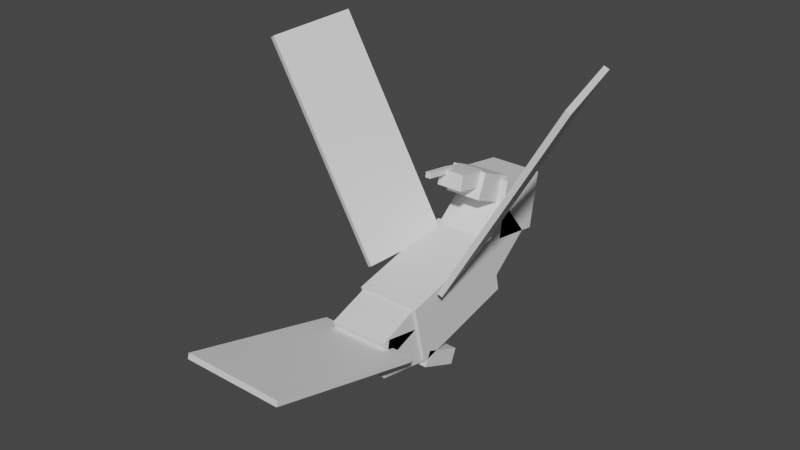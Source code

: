 # Source: swellow.blend  (saved by Blender 2.81.16; exported with 4.5.12 LTS)
import bpy
from mathutils import Matrix  # noqa: F401  (used for matrix-valued properties, if any)

bpy.ops.wm.read_factory_settings(use_empty=True)
scene = bpy.context.scene
scene.name = 'Scene'

# ---- collections
col_collection = bpy.data.collections.new('Collection'); scene.collection.children.link(col_collection)

# ---- materials (node trees are filled in below, after node groups)
mat_default_obj = bpy.data.materials.new('Default OBJ')
mat_default_obj.use_transparent_shadow = False

# ---- material node trees
mat_default_obj.use_nodes = True; mat_default_obj.node_tree.nodes.clear()
_N = mat_default_obj.node_tree.nodes; _L = mat_default_obj.node_tree.links
n0 = _N.new('ShaderNodeOutputMaterial'); n0.name = 'Material Output'; n0.location = (300, 300)
n1 = _N.new('ShaderNodeBsdfPrincipled'); n1.name = 'Principled BSDF'; n1.location = (10, 300)
n1.distribution = 'GGX'
n1.subsurface_method = 'BURLEY'
n1.inputs[3].default_value = 1.45
n1.inputs[27].default_value = (0.0, 0.0, 0.0, 1.0)
n1.inputs[28].default_value = 1.0
_L.new(n1.outputs[0], n0.inputs[0])
n0.is_active_output = True

# ---- world
world_world = bpy.data.worlds.new('World'); scene.world = world_world
world_world.use_nodes = True; world_world.node_tree.nodes.clear()
_N = world_world.node_tree.nodes; _L = world_world.node_tree.links
n0 = _N.new('ShaderNodeOutputWorld'); n0.name = 'World Output'; n0.location = (300, 300)
n1 = _N.new('ShaderNodeBackground'); n1.name = 'Background'; n1.location = (10, 300)
n1.inputs[0].default_value = (0.05088, 0.05088, 0.05088, 1.0)
_L.new(n1.outputs[0], n0.inputs[0])
n0.is_active_output = True
world_world.color = (0.05088, 0.05088, 0.05088)
world_world.use_sun_shadow = False
world_world.sun_shadow_jitter_overblur = 0.0

# ---- meshes
me_tail_guides = bpy.data.meshes.new('Tail_guides')
me_tail_guides.from_pydata([(0.5938, 0.4713, 1.88), (-0.5938, 0.4713, 1.88), (-0.5938, -0.03018, 0.008088), (0.5938, -0.03018, 0.008088), (-0.5938, 0.5316, 1.863), (0.5938, 0.5316, 1.863), (0.5938, 0.03018, -0.008088), (-0.5938, 0.03018, -0.008088)], [], [(0, 1, 2, 3), (4, 5, 6, 7), (3, 2, 7, 6), (5, 4, 1, 0), (5, 0, 3, 6), (1, 4, 7, 2)])
_uv = me_tail_guides.uv_layers.new(name='UVMap')
_uv.uv.foreach_set('vector', [0.6953, 0.75, 0.8438, 0.75, 0.8438, 0.9922, 0.6953, 0.9922, 0.8516, 0.75, 1.0, 0.75, 1.0, 0.9922, 0.8516, 0.9922, 0.6953, 0.9922, 0.8438, 0.9922, 0.8438, 1.0, 0.6953, 1.0, 0.8438, 0.9922, 0.9922, 0.9922, 0.9922, 1.0, 0.8438, 1.0, 0.6875, 0.75, 0.6953, 0.75, 0.6953, 0.9922, 0.6875, 0.9922, 0.8438, 0.75, 0.8516, 0.75, 0.8516, 0.9922, 0.8438, 0.9922])
me_tail_guides.materials.append(mat_default_obj)
me_tail_guides.use_remesh_fix_poles = True
me_tail_guides.use_remesh_preserve_attributes = False
me_tail_guides.use_mirror_vertex_groups = False
me_tail_guides.update()
me_right_foot = bpy.data.meshes.new('Right_foot')
me_right_foot.from_pydata([(0.1562, -0.368, -0.387), (-0.1562, -0.368, -0.387), (-0.1562, -0.1954, -0.4603), (0.1562, -0.1954, -0.4603), (-0.1562, -0.1726, 0.07326), (0.1562, -0.1726, 0.07326), (0.1562, 0.0, 0.0), (-0.1562, 0.0, 0.0)], [], [(0, 1, 2, 3), (4, 5, 6, 7), (3, 2, 7, 6), (5, 4, 1, 0), (5, 0, 3, 6), (1, 4, 7, 2)])
_uv = me_right_foot.uv_layers.new(name='UVMap')
_uv.uv.foreach_set('vector', [0.0625, 0.1094, 0.1016, 0.1094, 0.1016, 0.1328, 0.0625, 0.1328, 0.1641, 0.1094, 0.2031, 0.1094, 0.2031, 0.1328, 0.1641, 0.1328, 0.0625, 0.1328, 0.1016, 0.1328, 0.1016, 0.1953, 0.0625, 0.1953, 0.1016, 0.1328, 0.1406, 0.1328, 0.1406, 0.1953, 0.1016, 0.1953, 0.0, 0.1094, 0.0625, 0.1094, 0.0625, 0.1328, 0.0, 0.1328, 0.1016, 0.1094, 0.1641, 0.1094, 0.1641, 0.1328, 0.1016, 0.1328])
me_right_foot.materials.append(mat_default_obj)
me_right_foot.use_remesh_fix_poles = True
me_right_foot.use_remesh_preserve_attributes = False
me_right_foot.use_mirror_vertex_groups = False
me_right_foot.update()
me_left_wing_base = bpy.data.meshes.new('Left_wing_Base')
me_left_wing_base.from_pydata([(0.07104, 0.04101, -0.4942), (-0.5852, 1.178, -0.4942), (-0.5325, 1.208, -0.4802), (0.1238, 0.07146, -0.4802), (-0.78, 1.065, 0.4802), (-0.1238, -0.07146, 0.4802), (-0.07104, -0.04101, 0.4942), (-0.7273, 1.096, 0.4942)], [], [(0, 1, 2, 3), (4, 5, 6, 7), (3, 2, 7, 6), (5, 4, 1, 0), (5, 0, 3, 6), (1, 4, 7, 2)])
_uv = me_left_wing_base.uv_layers.new(name='UVMap')
_uv.uv.foreach_set('vector', [0.5234, 0.6016, 0.6875, 0.6016, 0.6875, 0.6094, 0.5234, 0.6094, 0.8125, 0.6016, 0.9766, 0.6016, 0.9766, 0.6094, 0.8125, 0.6094, 0.5234, 0.6094, 0.6875, 0.6094, 0.6875, 0.7344, 0.5234, 0.7344, 0.6875, 0.6094, 0.8516, 0.6094, 0.8516, 0.7344, 0.6875, 0.7344, 0.3984, 0.6016, 0.5234, 0.6016, 0.5234, 0.6094, 0.3984, 0.6094, 0.6875, 0.6016, 0.8125, 0.6016, 0.8125, 0.6094, 0.6875, 0.6094])
me_left_wing_base.materials.append(mat_default_obj)
me_left_wing_base.use_remesh_fix_poles = True
me_left_wing_base.use_remesh_preserve_attributes = False
me_left_wing_base.use_mirror_vertex_groups = False
me_left_wing_base.update()
me_left_wing_basechild = bpy.data.meshes.new('Left_wing_BaseChild')
me_left_wing_basechild.from_pydata([(0.07104, 0.04101, -0.4942), (-0.6165, 1.232, -0.4942), (-0.5637, 1.262, -0.4802), (0.1238, 0.07146, -0.4802), (-0.8113, 1.119, 0.4802), (-0.1238, -0.07146, 0.4802), (-0.07104, -0.04101, 0.4942), (-0.7585, 1.15, 0.4942)], [], [(0, 1, 2, 3), (4, 5, 6, 7), (3, 2, 7, 6), (5, 4, 1, 0), (5, 0, 3, 6), (1, 4, 7, 2)])
_uv = me_left_wing_basechild.uv_layers.new(name='UVMap')
_uv.uv.foreach_set('vector', [0.5156, 0.3047, 0.6875, 0.3047, 0.6875, 0.3125, 0.5156, 0.3125, 0.8125, 0.3047, 0.9844, 0.3047, 0.9844, 0.3125, 0.8125, 0.3125, 0.5156, 0.3125, 0.6875, 0.3125, 0.6875, 0.4375, 0.5156, 0.4375, 0.6875, 0.3125, 0.8594, 0.3125, 0.8594, 0.4375, 0.6875, 0.4375, 0.3906, 0.3047, 0.5156, 0.3047, 0.5156, 0.3125, 0.3906, 0.3125, 0.6875, 0.3047, 0.8125, 0.3047, 0.8125, 0.3125, 0.6875, 0.3125])
me_left_wing_basechild.materials.append(mat_default_obj)
me_left_wing_basechild.use_remesh_fix_poles = True
me_left_wing_basechild.use_remesh_preserve_attributes = False
me_left_wing_basechild.use_mirror_vertex_groups = False
me_left_wing_basechild.update()
me_left_foot = bpy.data.meshes.new('Left_foot')
me_left_foot.from_pydata([(0.1562, -0.368, -0.387), (-0.1562, -0.368, -0.387), (-0.1562, -0.1954, -0.4603), (0.1562, -0.1954, -0.4603), (-0.1562, -0.1726, 0.07326), (0.1562, -0.1726, 0.07326), (0.1562, 0.0, 0.0), (-0.1562, 0.0, 0.0)], [], [(0, 1, 2, 3), (4, 5, 6, 7), (3, 2, 7, 6), (5, 4, 1, 0), (5, 0, 3, 6), (1, 4, 7, 2)])
_uv = me_left_foot.uv_layers.new(name='UVMap')
_uv.uv.foreach_set('vector', [0.0625, 0.1094, 0.1016, 0.1094, 0.1016, 0.1328, 0.0625, 0.1328, 0.1641, 0.1094, 0.2031, 0.1094, 0.2031, 0.1328, 0.1641, 0.1328, 0.0625, 0.1328, 0.1016, 0.1328, 0.1016, 0.1953, 0.0625, 0.1953, 0.1016, 0.1328, 0.1406, 0.1328, 0.1406, 0.1953, 0.1016, 0.1953, 0.0, 0.1094, 0.0625, 0.1094, 0.0625, 0.1328, 0.0, 0.1328, 0.1016, 0.1094, 0.1641, 0.1094, 0.1641, 0.1328, 0.1016, 0.1328])
me_left_foot.materials.append(mat_default_obj)
me_left_foot.use_remesh_fix_poles = True
me_left_foot.use_remesh_preserve_attributes = False
me_left_foot.use_mirror_vertex_groups = False
me_left_foot.update()
me_upper_hind = bpy.data.meshes.new('Upper_hind')
me_upper_hind.from_pydata([(0.3438, -0.02127, -0.307), (-0.3438, -0.02127, -0.307), (-0.3438, 0.2137, -0.2215), (0.3438, 0.2137, -0.2215), (-0.3438, -0.2137, 0.2215), (0.3438, -0.2137, 0.2215), (0.3438, 0.02127, 0.307), (-0.3438, 0.02127, 0.307)], [], [(0, 1, 2, 3), (4, 5, 6, 7), (3, 2, 7, 6), (5, 4, 1, 0), (5, 0, 3, 6), (1, 4, 7, 2)])
_uv = me_upper_hind.uv_layers.new(name='UVMap')
_uv.uv.foreach_set('vector', [0.07031, 0.3594, 0.1562, 0.3594, 0.1562, 0.3906, 0.07031, 0.3906, 0.2266, 0.3594, 0.3125, 0.3594, 0.3125, 0.3906, 0.2266, 0.3906, 0.07031, 0.3906, 0.1562, 0.3906, 0.1562, 0.4609, 0.07031, 0.4609, 0.1562, 0.3906, 0.2422, 0.3906, 0.2422, 0.4609, 0.1562, 0.4609, 0.0, 0.3594, 0.07031, 0.3594, 0.07031, 0.3906, 0.0, 0.3906, 0.1562, 0.3594, 0.2266, 0.3594, 0.2266, 0.3906, 0.1562, 0.3906])
me_upper_hind.materials.append(mat_default_obj)
me_upper_hind.use_remesh_fix_poles = True
me_upper_hind.use_remesh_preserve_attributes = False
me_upper_hind.use_mirror_vertex_groups = False
me_upper_hind.update()
me_right_wing_base = bpy.data.meshes.new('Right_wing_Base')
me_right_wing_base.from_pydata([(0.5852, 1.178, -0.4942), (-0.07104, 0.04101, -0.4942), (-0.1238, 0.07146, -0.4802), (0.5325, 1.208, -0.4802), (0.1238, -0.07146, 0.4802), (0.78, 1.065, 0.4802), (0.7273, 1.096, 0.4942), (0.07104, -0.04101, 0.4942)], [], [(0, 1, 2, 3), (4, 5, 6, 7), (3, 2, 7, 6), (5, 4, 1, 0), (5, 0, 3, 6), (1, 4, 7, 2)])
_uv = me_right_wing_base.uv_layers.new(name='UVMap')
_uv.uv.foreach_set('vector', [0.5234, 0.4609, 0.6875, 0.4609, 0.6875, 0.4688, 0.5234, 0.4688, 0.8125, 0.4609, 0.9766, 0.4609, 0.9766, 0.4688, 0.8125, 0.4688, 0.5234, 0.4688, 0.6875, 0.4688, 0.6875, 0.5938, 0.5234, 0.5938, 0.6875, 0.4688, 0.8516, 0.4688, 0.8516, 0.5938, 0.6875, 0.5938, 0.3984, 0.4609, 0.5234, 0.4609, 0.5234, 0.4688, 0.3984, 0.4688, 0.6875, 0.4609, 0.8125, 0.4609, 0.8125, 0.4688, 0.6875, 0.4688])
me_right_wing_base.materials.append(mat_default_obj)
me_right_wing_base.use_remesh_fix_poles = True
me_right_wing_base.use_remesh_preserve_attributes = False
me_right_wing_base.use_mirror_vertex_groups = False
me_right_wing_base.update()
me_right_wing_basechild = bpy.data.meshes.new('Right_wing_BaseChild')
me_right_wing_basechild.from_pydata([(0.6477, 1.286, -0.4942), (-0.07104, 0.04101, -0.4942), (-0.1238, 0.07146, -0.4802), (0.595, 1.316, -0.4802), (0.1238, -0.07146, 0.4802), (0.8425, 1.173, 0.4802), (0.7898, 1.204, 0.4942), (0.07104, -0.04101, 0.4942)], [], [(0, 1, 2, 3), (4, 5, 6, 7), (3, 2, 7, 6), (5, 4, 1, 0), (5, 0, 3, 6), (1, 4, 7, 2)])
_uv = me_right_wing_basechild.uv_layers.new(name='UVMap')
_uv.uv.foreach_set('vector', [0.5156, 0.1484, 0.6953, 0.1484, 0.6953, 0.1562, 0.5156, 0.1562, 0.8203, 0.1484, 1.0, 0.1484, 1.0, 0.1562, 0.8203, 0.1562, 0.5156, 0.1562, 0.6953, 0.1562, 0.6953, 0.2812, 0.5156, 0.2812, 0.6953, 0.1562, 0.875, 0.1562, 0.875, 0.2812, 0.6953, 0.2812, 0.3906, 0.1484, 0.5156, 0.1484, 0.5156, 0.1562, 0.3906, 0.1562, 0.6953, 0.1484, 0.8203, 0.1484, 0.8203, 0.1562, 0.6953, 0.1562])
me_right_wing_basechild.materials.append(mat_default_obj)
me_right_wing_basechild.use_remesh_fix_poles = True
me_right_wing_basechild.use_remesh_preserve_attributes = False
me_right_wing_basechild.use_mirror_vertex_groups = False
me_right_wing_basechild.update()
me_lower_hind = bpy.data.meshes.new('Lower_hind')
me_lower_hind.from_pydata([(0.3438, -0.2744, -0.265), (-0.3438, -0.2744, -0.265), (-0.3438, 0.1551, -0.3485), (0.3438, 0.1551, -0.3485), (-0.3438, -0.1551, 0.3485), (0.3438, -0.1551, 0.3485), (0.3438, 0.2744, 0.265), (-0.3438, 0.2744, 0.265)], [], [(0, 1, 2, 3), (4, 5, 6, 7), (3, 2, 7, 6), (5, 4, 1, 0), (5, 0, 3, 6), (1, 4, 7, 2)])
_uv = me_lower_hind.uv_layers.new(name='UVMap')
_uv.uv.foreach_set('vector', [0.07812, 0.2266, 0.1641, 0.2266, 0.1641, 0.2812, 0.07812, 0.2812, 0.2422, 0.2266, 0.3281, 0.2266, 0.3281, 0.2812, 0.2422, 0.2812, 0.07812, 0.2812, 0.1641, 0.2812, 0.1641, 0.3594, 0.07812, 0.3594, 0.1641, 0.2812, 0.25, 0.2812, 0.25, 0.3594, 0.1641, 0.3594, 0.0, 0.2266, 0.07812, 0.2266, 0.07812, 0.2812, 0.0, 0.2812, 0.1641, 0.2266, 0.2422, 0.2266, 0.2422, 0.2812, 0.1641, 0.2812])
me_lower_hind.materials.append(mat_default_obj)
me_lower_hind.use_remesh_fix_poles = True
me_lower_hind.use_remesh_preserve_attributes = False
me_lower_hind.use_mirror_vertex_groups = False
me_lower_hind.update()
me_body = bpy.data.meshes.new('Body')
me_body.from_pydata([(0.375, -0.52, 0.5855), (-0.375, -0.52, 0.5855), (-0.375, -0.2107, -0.7542), (0.375, -0.2107, -0.7542), (-0.375, 0.2107, 0.7542), (0.375, 0.2107, 0.7542), (0.375, 0.52, -0.5855), (-0.375, 0.52, -0.5855)], [], [(0, 1, 2, 3), (4, 5, 6, 7), (3, 2, 7, 6), (5, 4, 1, 0), (5, 0, 3, 6), (1, 4, 7, 2)])
_uv = me_body.uv_layers.new(name='UVMap')
_uv.uv.foreach_set('vector', [0.09375, 0.4688, 0.1875, 0.4688, 0.1875, 0.6406, 0.09375, 0.6406, 0.2812, 0.4688, 0.375, 0.4688, 0.375, 0.6406, 0.2812, 0.6406, 0.09375, 0.6406, 0.1875, 0.6406, 0.1875, 0.7344, 0.09375, 0.7344, 0.1875, 0.6406, 0.2812, 0.6406, 0.2812, 0.7344, 0.1875, 0.7344, 0.0, 0.4688, 0.09375, 0.4688, 0.09375, 0.6406, 0.0, 0.6406, 0.1875, 0.4688, 0.2812, 0.4688, 0.2812, 0.6406, 0.1875, 0.6406])
me_body.materials.append(mat_default_obj)
me_body.use_remesh_fix_poles = True
me_body.use_remesh_preserve_attributes = False
me_body.use_mirror_vertex_groups = False
me_body.update()
me_neck = bpy.data.meshes.new('Neck')
me_neck.from_pydata([(0.3125, -0.4592, 0.07048), (-0.3125, -0.4592, 0.07048), (-0.3125, -0.02653, -0.4638), (0.3125, -0.02653, -0.4638), (-0.3125, 0.02653, 0.4638), (0.3125, 0.02653, 0.4638), (0.3125, 0.4592, -0.07048), (-0.3125, 0.4592, -0.07048)], [], [(0, 1, 2, 3), (4, 5, 6, 7), (3, 2, 7, 6), (5, 4, 1, 0), (5, 0, 3, 6), (1, 4, 7, 2)])
_uv = me_neck.uv_layers.new(name='UVMap')
_uv.uv.foreach_set('vector', [0.07812, 0.7422, 0.1562, 0.7422, 0.1562, 0.8281, 0.07812, 0.8281, 0.2344, 0.7422, 0.3125, 0.7422, 0.3125, 0.8281, 0.2344, 0.8281, 0.07812, 0.8281, 0.1562, 0.8281, 0.1562, 0.9062, 0.07812, 0.9062, 0.1562, 0.8281, 0.2344, 0.8281, 0.2344, 0.9062, 0.1562, 0.9062, 0.0, 0.7422, 0.07812, 0.7422, 0.07812, 0.8281, 0.0, 0.8281, 0.1562, 0.7422, 0.2344, 0.7422, 0.2344, 0.8281, 0.1562, 0.8281])
me_neck.materials.append(mat_default_obj)
me_neck.use_remesh_fix_poles = True
me_neck.use_remesh_preserve_attributes = False
me_neck.use_mirror_vertex_groups = False
me_neck.update()
me_head = bpy.data.meshes.new('Head')
me_head.from_pydata([(0.3125, -0.2735, -0.3559), (-0.3125, -0.2735, -0.3559), (-0.3125, 0.4055, -0.4634), (0.3125, 0.4055, -0.4634), (-0.3125, -0.1757, 0.2614), (0.3125, -0.1757, 0.2614), (0.3125, 0.5033, 0.1539), (-0.3125, 0.5033, 0.1539)], [], [(0, 1, 2, 3), (4, 5, 6, 7), (3, 2, 7, 6), (5, 4, 1, 0), (5, 0, 3, 6), (1, 4, 7, 2)])
_uv = me_head.uv_layers.new(name='UVMap')
_uv.uv.foreach_set('vector', [0.3984, 0.7422, 0.4766, 0.7422, 0.4766, 0.8281, 0.3984, 0.8281, 0.5547, 0.7422, 0.6328, 0.7422, 0.6328, 0.8281, 0.5547, 0.8281, 0.3984, 0.8281, 0.4766, 0.8281, 0.4766, 0.9062, 0.3984, 0.9062, 0.4766, 0.8281, 0.5547, 0.8281, 0.5547, 0.9062, 0.4766, 0.9062, 0.3203, 0.7422, 0.3984, 0.7422, 0.3984, 0.8281, 0.3203, 0.8281, 0.4766, 0.7422, 0.5547, 0.7422, 0.5547, 0.8281, 0.4766, 0.8281])
me_head.materials.append(mat_default_obj)
me_head.use_remesh_fix_poles = True
me_head.use_remesh_preserve_attributes = False
me_head.use_mirror_vertex_groups = False
me_head.update()
me_1 = bpy.data.meshes.new('1')
me_1.from_pydata([(0.2188, -0.2293, -0.1403), (-0.2188, -0.2293, -0.1403), (-0.2188, 0.05836, -0.2624), (0.2188, 0.05836, -0.2624), (-0.2188, -0.05836, 0.2624), (0.2188, -0.05836, 0.2624), (0.2188, 0.2293, 0.1403), (-0.2188, 0.2293, 0.1403)], [], [(0, 1, 2, 3), (4, 5, 6, 7), (3, 2, 7, 6), (5, 4, 1, 0), (5, 0, 3, 6), (1, 4, 7, 2)])
_uv = me_1.uv_layers.new(name='UVMap')
_uv.uv.foreach_set('vector', [0.05469, 0.9062, 0.1094, 0.9062, 0.1094, 0.9453, 0.05469, 0.9453, 0.1641, 0.9062, 0.2188, 0.9062, 0.2188, 0.9453, 0.1641, 0.9453, 0.05469, 0.9453, 0.1094, 0.9453, 0.1094, 1.0, 0.05469, 1.0, 0.1094, 0.9453, 0.1641, 0.9453, 0.1641, 1.0, 0.1094, 1.0, 0.0, 0.9062, 0.05469, 0.9062, 0.05469, 0.9453, 0.0, 0.9453, 0.1094, 0.9062, 0.1641, 0.9062, 0.1641, 0.9453, 0.1094, 0.9453])
me_1.materials.append(mat_default_obj)
me_1.use_remesh_fix_poles = True
me_1.use_remesh_preserve_attributes = False
me_1.use_mirror_vertex_groups = False
me_1.update()
me_2 = bpy.data.meshes.new('2')
me_2.from_pydata([(0.1562, -0.1278, -0.1662), (-0.1562, -0.1278, -0.1662), (-0.1562, 0.05625, -0.2019), (0.1562, 0.05625, -0.2019), (-0.1562, -0.05625, 0.2019), (0.1562, -0.05625, 0.2019), (0.1562, 0.1278, 0.1662), (-0.1562, 0.1278, 0.1662)], [], [(0, 1, 2, 3), (4, 5, 6, 7), (3, 2, 7, 6), (5, 4, 1, 0), (5, 0, 3, 6), (1, 4, 7, 2)])
_uv = me_2.uv_layers.new(name='UVMap')
_uv.uv.foreach_set('vector', [0.2656, 0.9297, 0.3047, 0.9297, 0.3047, 0.9531, 0.2656, 0.9531, 0.3516, 0.9297, 0.3906, 0.9297, 0.3906, 0.9531, 0.3516, 0.9531, 0.2656, 0.9531, 0.3047, 0.9531, 0.3047, 1.0, 0.2656, 1.0, 0.3047, 0.9531, 0.3438, 0.9531, 0.3438, 1.0, 0.3047, 1.0, 0.2188, 0.9297, 0.2656, 0.9297, 0.2656, 0.9531, 0.2188, 0.9531, 0.3047, 0.9297, 0.3516, 0.9297, 0.3516, 0.9531, 0.3047, 0.9531])
me_2.materials.append(mat_default_obj)
me_2.use_remesh_fix_poles = True
me_2.use_remesh_preserve_attributes = False
me_2.use_mirror_vertex_groups = False
me_2.update()
me_3 = bpy.data.meshes.new('3')
me_3.from_pydata([(0.03125, -0.0602, -0.1803), (-0.03125, -0.0602, -0.1803), (-0.03125, 0.001534, -0.1901), (0.03125, 0.001534, -0.1901), (-0.03125, -0.001534, 0.1901), (0.03125, -0.001534, 0.1901), (0.03125, 0.0602, 0.1803), (-0.03125, 0.0602, 0.1803)], [], [(0, 1, 2, 3), (4, 5, 6, 7), (3, 2, 7, 6), (5, 4, 1, 0), (5, 0, 3, 6), (1, 4, 7, 2)])
_uv = me_3.uv_layers.new(name='UVMap')
_uv.uv.foreach_set('vector', [0.04688, 0.03125, 0.05469, 0.03125, 0.05469, 0.03906, 0.04688, 0.03906, 0.1016, 0.03125, 0.1094, 0.03125, 0.1094, 0.03906, 0.1016, 0.03906, 0.04688, 0.03906, 0.05469, 0.03906, 0.05469, 0.08594, 0.04688, 0.08594, 0.05469, 0.03906, 0.0625, 0.03906, 0.0625, 0.08594, 0.05469, 0.08594, 0.0, 0.03125, 0.04688, 0.03125, 0.04688, 0.03906, 0.0, 0.03906, 0.05469, 0.03125, 0.1016, 0.03125, 0.1016, 0.03906, 0.05469, 0.03906])
me_3.materials.append(mat_default_obj)
me_3.use_remesh_fix_poles = True
me_3.use_remesh_preserve_attributes = False
me_3.use_mirror_vertex_groups = False
me_3.update()
me_bt = bpy.data.meshes.new('bt')
me_bt.from_pydata([(0.125, -0.09713, -0.1721), (-0.125, -0.09713, -0.1721), (-0.125, 0.02557, -0.196), (0.125, 0.02557, -0.196), (-0.125, -0.02557, 0.196), (0.125, -0.02557, 0.196), (0.125, 0.09713, 0.1721), (-0.125, 0.09713, 0.1721)], [], [(0, 1, 2, 3), (4, 5, 6, 7), (3, 2, 7, 6), (5, 4, 1, 0), (5, 0, 3, 6), (1, 4, 7, 2)])
_uv = me_bt.uv_layers.new(name='UVMap')
_uv.uv.foreach_set('vector', [0.4375, 0.9375, 0.4688, 0.9375, 0.4688, 0.9531, 0.4375, 0.9531, 0.5156, 0.9375, 0.5469, 0.9375, 0.5469, 0.9531, 0.5156, 0.9531, 0.4375, 0.9531, 0.4688, 0.9531, 0.4688, 1.0, 0.4375, 1.0, 0.4688, 0.9531, 0.5, 0.9531, 0.5, 1.0, 0.4688, 1.0, 0.3906, 0.9375, 0.4375, 0.9375, 0.4375, 0.9531, 0.3906, 0.9531, 0.4688, 0.9375, 0.5156, 0.9375, 0.5156, 0.9531, 0.4688, 0.9531])
me_bt.materials.append(mat_default_obj)
me_bt.use_remesh_fix_poles = True
me_bt.use_remesh_preserve_attributes = False
me_bt.use_mirror_vertex_groups = False
me_bt.update()
me_bb = bpy.data.meshes.new('bb')
me_bb.from_pydata([(0.09375, -0.0852, -0.1108), (-0.09375, -0.0852, -0.1108), (-0.09375, 0.0375, -0.1346), (0.09375, 0.0375, -0.1346), (-0.09375, -0.0375, 0.1346), (0.09375, -0.0375, 0.1346), (0.09375, 0.0852, 0.1108), (-0.09375, 0.0852, 0.1108)], [], [(0, 1, 2, 3), (4, 5, 6, 7), (3, 2, 7, 6), (5, 4, 1, 0), (5, 0, 3, 6), (1, 4, 7, 2)])
_uv = me_bb.uv_layers.new(name='UVMap')
_uv.uv.foreach_set('vector', [0.5859, 0.9531, 0.6094, 0.9531, 0.6094, 0.9688, 0.5859, 0.9688, 0.6406, 0.9531, 0.6641, 0.9531, 0.6641, 0.9688, 0.6406, 0.9688, 0.5859, 0.9688, 0.6094, 0.9688, 0.6094, 1.0, 0.5859, 1.0, 0.6094, 0.9688, 0.6328, 0.9688, 0.6328, 1.0, 0.6094, 1.0, 0.5547, 0.9531, 0.5859, 0.9531, 0.5859, 0.9688, 0.5547, 0.9688, 0.6094, 0.9531, 0.6406, 0.9531, 0.6406, 0.9688, 0.6094, 0.9688])
me_bb.materials.append(mat_default_obj)
me_bb.use_remesh_fix_poles = True
me_bb.use_remesh_preserve_attributes = False
me_bb.use_mirror_vertex_groups = False
me_bb.update()

# ---- objects
ob_tail_guides = bpy.data.objects.new('Tail_guides', me_tail_guides)
ob_right_foot = bpy.data.objects.new('Right_foot', me_right_foot)
ob_left_wing_base = bpy.data.objects.new('Left_wing_Base', me_left_wing_base)
ob_left_wing_basechild = bpy.data.objects.new('Left_wing_BaseChild', me_left_wing_basechild)
ob_left_foot = bpy.data.objects.new('Left_foot', me_left_foot)
ob_upper_hind = bpy.data.objects.new('Upper_hind', me_upper_hind)
ob_right_wing_base = bpy.data.objects.new('Right_wing_Base', me_right_wing_base)
ob_right_wing_basechild = bpy.data.objects.new('Right_wing_BaseChild', me_right_wing_basechild)
ob_lower_hind = bpy.data.objects.new('Lower_hind', me_lower_hind)
ob_body = bpy.data.objects.new('Body', me_body)
ob_neck = bpy.data.objects.new('Neck', me_neck)
ob_head = bpy.data.objects.new('Head', me_head)
ob_1 = bpy.data.objects.new('1', me_1)
ob_2 = bpy.data.objects.new('2', me_2)
ob_3 = bpy.data.objects.new('3', me_3)
ob_bt = bpy.data.objects.new('bt', me_bt)
ob_bb = bpy.data.objects.new('bb', me_bb)

# ---- transforms, parenting, visibility, modifiers, constraints
ob_tail_guides.parent = ob_upper_hind
ob_tail_guides.matrix_parent_inverse = Matrix(((1.0, 0.0, 0.0, -0.0), (0.0, -1.629e-07, 1.0, -0.8703), (-0.0, -1.0, -1.629e-07, -0.9184), (-0.0, 0.0, -0.0, 1.0)))
ob_tail_guides.location = (0.0, -1.079, 0.7415)
ob_tail_guides.rotation_euler = (1.571, -0.0, 0.0)
ob_tail_guides.lineart.crease_threshold = 0.0
ob_right_foot.parent = ob_body
ob_right_foot.matrix_parent_inverse = Matrix(((1.0, 0.0, 0.0, -0.0), (0.0, -1.629e-07, 1.0, -0.8748), (0.0, -1.0, -1.629e-07, 0.00703), (-0.0, 0.0, -0.0, 1.0)))
ob_right_foot.location = (0.2188, -0.4901, 0.4541)
ob_right_foot.rotation_euler = (1.571, -0.0, 0.0)
ob_right_foot.lineart.crease_threshold = 0.0
ob_left_wing_base.parent = ob_body
ob_left_wing_base.matrix_parent_inverse = Matrix(((1.0, 0.0, 0.0, -0.0), (0.0, -1.629e-07, 1.0, -0.8748), (0.0, -1.0, -1.629e-07, 0.00703), (-0.0, 0.0, -0.0, 1.0)))
ob_left_wing_base.location = (-0.3856, 0.009611, 1.238)
ob_left_wing_base.rotation_euler = (1.571, -0.0, 0.0)
ob_left_wing_base.lineart.crease_threshold = 0.0
ob_left_wing_basechild.parent = ob_left_wing_base
ob_left_wing_basechild.matrix_parent_inverse = Matrix(((1.0, 0.0, -0.0, 0.3856), (0.0, -1.629e-07, 1.0, -1.238), (0.0, -1.0, -1.629e-07, 0.009611), (-0.0, 0.0, -0.0, 1.0)))
ob_left_wing_basechild.location = (-1.042, 0.009611, 2.375)
ob_left_wing_basechild.rotation_euler = (1.571, -0.0, 0.0)
ob_left_wing_basechild.lineart.crease_threshold = 0.0
ob_left_foot.parent = ob_body
ob_left_foot.matrix_parent_inverse = Matrix(((1.0, 0.0, 0.0, -0.0), (0.0, -1.629e-07, 1.0, -0.8748), (0.0, -1.0, -1.629e-07, 0.00703), (-0.0, 0.0, -0.0, 1.0)))
ob_left_foot.location = (-0.2188, -0.4901, 0.4541)
ob_left_foot.rotation_euler = (1.571, -0.0, 0.0)
ob_left_foot.lineart.crease_threshold = 0.0
ob_upper_hind.parent = ob_body
ob_upper_hind.matrix_parent_inverse = Matrix(((1.0, 0.0, 0.0, -0.0), (0.0, -1.629e-07, 1.0, -0.8748), (0.0, -1.0, -1.629e-07, 0.00703), (-0.0, 0.0, -0.0, 1.0)))
ob_upper_hind.location = (0.0, -0.9184, 0.8703)
ob_upper_hind.rotation_euler = (1.571, -0.0, 0.0)
ob_upper_hind.lineart.crease_threshold = 0.0
ob_right_wing_base.parent = ob_body
ob_right_wing_base.matrix_parent_inverse = Matrix(((1.0, 0.0, 0.0, -0.0), (0.0, -1.629e-07, 1.0, -0.8748), (0.0, -1.0, -1.629e-07, 0.00703), (-0.0, 0.0, -0.0, 1.0)))
ob_right_wing_base.location = (0.3856, 0.009611, 1.238)
ob_right_wing_base.rotation_euler = (1.571, -0.0, 0.0)
ob_right_wing_base.lineart.crease_threshold = 0.0
ob_right_wing_basechild.parent = ob_right_wing_base
ob_right_wing_basechild.matrix_parent_inverse = Matrix(((1.0, 0.0, 0.0, -0.3856), (0.0, -1.629e-07, 1.0, -1.238), (0.0, -1.0, -1.629e-07, 0.009611), (-0.0, 0.0, -0.0, 1.0)))
ob_right_wing_basechild.location = (1.042, 0.009611, 2.375)
ob_right_wing_basechild.rotation_euler = (1.571, -0.0, 0.0)
ob_right_wing_basechild.lineart.crease_threshold = 0.0
ob_lower_hind.parent = ob_body
ob_lower_hind.matrix_parent_inverse = Matrix(((1.0, 0.0, 0.0, -0.0), (0.0, -1.629e-07, 1.0, -0.8748), (0.0, -1.0, -1.629e-07, 0.00703), (-0.0, 0.0, -0.0, 1.0)))
ob_lower_hind.location = (0.0, -0.8626, 0.6272)
ob_lower_hind.rotation_euler = (1.571, -0.0, 0.0)
ob_lower_hind.lineart.crease_threshold = 0.0
ob_body.location = (0.0, 0.00703, 0.8748)
ob_body.rotation_euler = (1.571, -0.0, 0.0)
ob_body.lineart.crease_threshold = 0.0
ob_neck.parent = ob_body
ob_neck.matrix_parent_inverse = Matrix(((1.0, 0.0, 0.0, -0.0), (0.0, -1.629e-07, 1.0, -0.8748), (0.0, -1.0, -1.629e-07, 0.00703), (-0.0, 0.0, -0.0, 1.0)))
ob_neck.location = (0.0, 0.8276, 1.223)
ob_neck.rotation_euler = (1.571, -0.0, 0.0)
ob_neck.lineart.crease_threshold = 0.0
ob_head.parent = ob_neck
ob_head.matrix_parent_inverse = Matrix(((1.0, 0.0, 0.0, -0.0), (0.0, -1.629e-07, 1.0, -1.223), (0.0, -1.0, -1.629e-07, 0.8276), (-0.0, 0.0, -0.0, 1.0)))
ob_head.location = (0.0, 1.095, 1.439)
ob_head.rotation_euler = (1.571, -0.0, 0.0)
ob_head.lineart.crease_threshold = 0.0
ob_1.parent = ob_head
ob_1.matrix_parent_inverse = Matrix(((1.0, 0.0, 0.0, -0.0), (0.0, -1.629e-07, 1.0, -1.439), (0.0, -1.0, -1.629e-07, 1.095), (-0.0, 0.0, -0.0, 1.0)))
ob_1.location = (0.0, 0.7948, 1.884)
ob_1.rotation_euler = (1.571, -0.0, 0.0)
ob_1.lineart.crease_threshold = 0.0
ob_2.parent = ob_1
ob_2.matrix_parent_inverse = Matrix(((1.0, 0.0, 0.0, -0.0), (0.0, -1.629e-07, 1.0, -1.884), (0.0, -1.0, -1.629e-07, 0.7948), (-0.0, 0.0, -0.0, 1.0)))
ob_2.location = (0.0, 0.4871, 2.056)
ob_2.rotation_euler = (1.571, -0.0, 0.0)
ob_2.lineart.crease_threshold = 0.0
ob_3.parent = ob_2
ob_3.matrix_parent_inverse = Matrix(((1.0, 0.0, 0.0, -0.0), (0.0, -1.629e-07, 1.0, -2.056), (0.0, -1.0, -1.629e-07, 0.4871), (-0.0, 0.0, -0.0, 1.0)))
ob_3.location = (-0.09375, 0.2196, 2.183)
ob_3.rotation_euler = (1.571, -0.0, 0.0)
ob_3.lineart.crease_threshold = 0.0
ob_bt.parent = ob_head
ob_bt.matrix_parent_inverse = Matrix(((1.0, 0.0, 0.0, -0.0), (0.0, -1.629e-07, 1.0, -1.439), (0.0, -1.0, -1.629e-07, 1.095), (-0.0, 0.0, -0.0, 1.0)))
ob_bt.location = (0.0, 1.637, 1.419)
ob_bt.rotation_euler = (1.571, -0.0, 0.0)
ob_bt.lineart.crease_threshold = 0.0
ob_bb.parent = ob_head
ob_bb.matrix_parent_inverse = Matrix(((1.0, 0.0, 0.0, -0.0), (0.0, -1.629e-07, 1.0, -1.439), (0.0, -1.0, -1.629e-07, 1.095), (-0.0, 0.0, -0.0, 1.0)))
ob_bb.location = (0.0, 1.563, 1.37)
ob_bb.rotation_euler = (1.571, -0.0, 0.0)
ob_bb.lineart.crease_threshold = 0.0

# ---- collection membership
col_collection.objects.link(ob_tail_guides)
col_collection.objects.link(ob_right_foot)
col_collection.objects.link(ob_left_wing_base)
col_collection.objects.link(ob_left_wing_basechild)
col_collection.objects.link(ob_left_foot)
col_collection.objects.link(ob_upper_hind)
col_collection.objects.link(ob_right_wing_base)
col_collection.objects.link(ob_right_wing_basechild)
col_collection.objects.link(ob_lower_hind)
col_collection.objects.link(ob_body)
col_collection.objects.link(ob_neck)
col_collection.objects.link(ob_head)
col_collection.objects.link(ob_1)
col_collection.objects.link(ob_2)
col_collection.objects.link(ob_3)
col_collection.objects.link(ob_bt)
col_collection.objects.link(ob_bb)

# ---- scene / render settings (as saved in the file)
scene.frame_start = 1; scene.frame_end = 250; scene.frame_set(1)
scene.render.engine = 'BLENDER_EEVEE_NEXT'
scene.cycles.use_denoising = False
scene.cycles.samples = 128
scene.cycles.sampling_pattern = 'TABULATED_SOBOL'
scene.cycles.use_adaptive_sampling = False
scene.cycles.use_light_tree = False
scene.view_settings.view_transform = 'Filmic'
bpy.context.view_layer.update()

# ---- added for rendering (the .blend has no active camera and no usable light): camera, sun
cam_auto = bpy.data.cameras.new('AutoCamera')
cam_auto.lens = 50.0
cam_auto.sensor_width = 36.0
cam_auto.clip_end = 1000.0
ob_auto_camera = bpy.data.objects.new('AutoCamera', cam_auto)
scene.collection.objects.link(ob_auto_camera)
ob_auto_camera.location = (6.55275, -8.40764, 7.11833)
ob_auto_camera.rotation_euler = (1.09748, -7.21219e-08, 0.694738)
scene.camera = ob_auto_camera
light_auto_sun = bpy.data.lights.new('AutoSun', 'SUN')
light_auto_sun.energy = 3.0
light_auto_sun.angle = 0.0523599
ob_auto_sun = bpy.data.objects.new('AutoSun', light_auto_sun)
scene.collection.objects.link(ob_auto_sun)
ob_auto_sun.rotation_euler = (0.872665, 0.174533, 0.523599)
bpy.context.view_layer.update()
